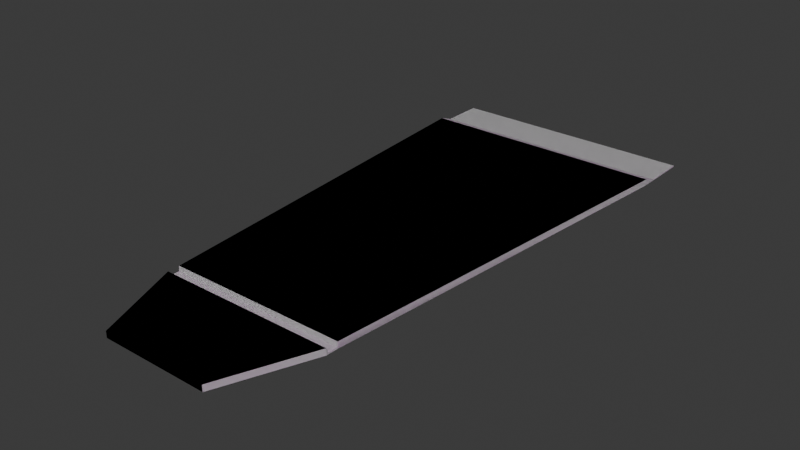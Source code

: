 # Source: trench_1.blend  (saved by Blender 4.0.36; exported with 4.5.12 LTS)
import bpy
from mathutils import Matrix  # noqa: F401  (used for matrix-valued properties, if any)

bpy.ops.wm.read_factory_settings(use_empty=True)
scene = bpy.context.scene
scene.name = 'Scene'

# ---- collections
col_collection = bpy.data.collections.new('Collection'); scene.collection.children.link(col_collection)

# ---- images (referenced by path relative to the original .blend; pixels are not part of the script)
import os
ASSET_DIR = os.environ.get("B2B_ASSET_DIR", "")  # directory of the original .blend (textures are referenced by path, not embedded)
HERE = os.path.dirname(os.path.abspath(__file__))  # packed textures are extracted next to this script under _unpacked/

def load_image(name, relpath, width, height, colorspace="sRGB"):
    """Load a texture the original file referenced (path relative to the .blend, or extracted next to this script)."""
    p = next((c for c in (os.path.join(HERE, relpath), os.path.join(ASSET_DIR, relpath)) if relpath and os.path.exists(c)), "")
    if p:
        img = bpy.data.images.load(p, check_existing=True)
        img.name = name
    else:  # same state as the original file: an image datablock whose file is absent (Cycles renders it pink)
        img = bpy.data.images.new(name, width, height)
        img.source = "FILE"
        img.filepath = "//" + (relpath or name)
    img.colorspace_settings.name = colorspace
    return img
img_dirt_color_png = load_image('dirt_color.png', 'dirt_color.png', 1024, 1024, 'sRGB')

# ---- materials (node trees are filled in below, after node groups)
mat_material = bpy.data.materials.new('Material')
mat_material.use_transparent_shadow = False

# ---- material node trees
mat_material.use_nodes = True; mat_material.node_tree.nodes.clear()
_N = mat_material.node_tree.nodes; _L = mat_material.node_tree.links
n0 = _N.new('ShaderNodeBsdfPrincipled'); n0.name = 'Principled BSDF'; n0.location = (10, 300)
n0.inputs[3].default_value = 1.45
n1 = _N.new('ShaderNodeOutputMaterial'); n1.name = 'Material Output'; n1.location = (300, 300)
n2 = _N.new('ShaderNodeTexImage'); n2.name = 'Image Texture'; n2.location = (-280, 280)
n2.image = img_dirt_color_png
_L.new(n0.outputs[0], n1.inputs[0])
_L.new(n2.outputs[0], n0.inputs[0])
n1.is_active_output = True

# ---- world
world_world = bpy.data.worlds.new('World'); scene.world = world_world
world_world.use_nodes = True; world_world.node_tree.nodes.clear()
_N = world_world.node_tree.nodes; _L = world_world.node_tree.links
n0 = _N.new('ShaderNodeOutputWorld'); n0.name = 'World Output'; n0.location = (300, 300)
n1 = _N.new('ShaderNodeBackground'); n1.name = 'Background'; n1.location = (10, 300)
n1.inputs[0].default_value = (0.05088, 0.05088, 0.05088, 1.0)
_L.new(n1.outputs[0], n0.inputs[0])
n0.is_active_output = True
world_world.color = (0.05088, 0.05088, 0.05088)
world_world.use_sun_shadow = False
world_world.sun_shadow_jitter_overblur = 0.0

# ---- meshes
me_cube_001 = bpy.data.meshes.new('Cube.001')
me_cube_001.from_pydata([(-0.4324, -1.0, -1.526), (-0.4324, -1.0, 1.0), (-1.0, 1.24, -1.526), (-1.0, 1.24, -1.145), (0.4324, -1.0, -1.526), (0.4324, -1.0, 1.0), (1.0, 1.24, -1.526), (1.0, 1.24, -1.145), (-0.7161, -0.6, -1.526), (-0.7161, -0.5974, 1.0), (0.7161, -0.6, -1.526), (0.7161, -0.5974, 1.0), (-0.7131, -0.6451, -1.526), (0.7131, -0.6451, 1.0), (-0.7131, -0.6451, 1.0), (0.7131, -0.6451, -1.526), (-0.7129, -0.6393, -0.9735), (0.7129, -0.6372, -1.526), (-0.7129, -0.6372, -1.526), (0.7129, -0.6393, -0.9735), (-0.7145, -0.5999, -0.9204), (0.7145, -0.6113, -1.526), (-0.7145, -0.6113, -1.526), (0.7145, -0.5999, -0.9204), (-1.002, 1.009, 1.0), (1.002, 1.008, -1.526), (-1.002, 1.008, -1.526), (1.002, 1.009, 1.0), (-1.001, 1.069, -1.175), (1.001, 1.069, -1.526), (-1.001, 1.069, -1.526), (1.001, 1.069, -1.175)], [], [(30, 28, 3, 2), (2, 3, 7, 6), (15, 13, 5, 4), (4, 5, 1, 0), (12, 15, 4, 0), (13, 14, 1, 5), (27, 24, 9, 11), (26, 25, 10, 8), (25, 27, 11, 10), (22, 20, 9, 8), (0, 1, 14, 12), (19, 16, 14, 13), (18, 17, 15, 12), (17, 19, 13, 15), (21, 23, 19, 17), (22, 21, 17, 18), (23, 20, 16, 19), (12, 14, 16, 18), (11, 9, 20, 23), (8, 10, 21, 22), (10, 11, 23, 21), (18, 16, 20, 22), (29, 31, 27, 25), (30, 29, 25, 26), (31, 28, 24, 27), (8, 9, 24, 26), (7, 3, 28, 31), (2, 6, 29, 30), (6, 7, 31, 29), (26, 24, 28, 30)])
_uv = me_cube_001.uv_layers.new(name='UVMap')
_uv.uv.foreach_set('vector', [0.375, 0.2187, 0.625, 0.2187, 0.625, 0.25, 0.375, 0.25, 0.375, 0.25, 0.625, 0.25, 0.625, 0.5, 0.375, 0.5, 0.375, 0.6875, 0.625, 0.6875, 0.625, 0.75, 0.375, 0.75, 0.375, 0.75, 0.625, 0.75, 0.625, 1.0, 0.375, 1.0, 0.125, 0.6875, 0.375, 0.6875, 0.375, 0.75, 0.125, 0.75, 0.625, 0.6875, 0.875, 0.6875, 0.875, 0.75, 0.625, 0.75, 0.625, 0.5625, 0.875, 0.5625, 0.875, 0.625, 0.625, 0.625, 0.125, 0.5625, 0.375, 0.5625, 0.375, 0.625, 0.125, 0.625, 0.375, 0.5625, 0.625, 0.5625, 0.625, 0.625, 0.375, 0.625, 0.375, 0.1093, 0.625, 0.1093, 0.625, 0.125, 0.375, 0.125, 0.375, 0.0, 0.625, 0.0, 0.625, 0.06249, 0.375, 0.06249, 0.625, 0.6563, 0.875, 0.6563, 0.875, 0.6875, 0.625, 0.6875, 0.125, 0.6563, 0.375, 0.6563, 0.375, 0.6875, 0.125, 0.6875, 0.375, 0.6563, 0.625, 0.6563, 0.625, 0.6875, 0.375, 0.6875, 0.375, 0.6407, 0.625, 0.6407, 0.625, 0.6563, 0.375, 0.6563, 0.125, 0.6407, 0.375, 0.6407, 0.375, 0.6563, 0.125, 0.6563, 0.625, 0.6407, 0.875, 0.6407, 0.875, 0.6563, 0.625, 0.6563, 0.375, 0.06249, 0.625, 0.06249, 0.625, 0.09373, 0.375, 0.09373, 0.625, 0.625, 0.875, 0.625, 0.875, 0.6407, 0.625, 0.6407, 0.125, 0.625, 0.375, 0.625, 0.375, 0.6407, 0.125, 0.6407, 0.375, 0.625, 0.625, 0.625, 0.625, 0.6407, 0.375, 0.6407, 0.375, 0.09373, 0.625, 0.09373, 0.625, 0.1093, 0.375, 0.1093, 0.375, 0.5313, 0.625, 0.5313, 0.625, 0.5625, 0.375, 0.5625, 0.125, 0.5313, 0.375, 0.5313, 0.375, 0.5625, 0.125, 0.5625, 0.625, 0.5313, 0.875, 0.5313, 0.875, 0.5625, 0.625, 0.5625, 0.375, 0.125, 0.625, 0.125, 0.625, 0.1875, 0.375, 0.1875, 0.625, 0.5, 0.875, 0.5, 0.875, 0.5313, 0.625, 0.5313, 0.125, 0.5, 0.375, 0.5, 0.375, 0.5313, 0.125, 0.5313, 0.375, 0.5, 0.625, 0.5, 0.625, 0.5313, 0.375, 0.5313, 0.375, 0.1875, 0.625, 0.1875, 0.625, 0.2187, 0.375, 0.2187])
me_cube_001.materials.append(mat_material)
me_cube_001.use_mirror_x = True
me_cube_001.update()
me_cube_003 = bpy.data.meshes.new('Cube.003')
me_cube_003.from_pydata([(-0.4324, -1.0, -1.526), (-0.4324, -1.0, 1.0), (-1.0, 1.24, -1.526), (-1.0, 1.24, -1.145), (0.4324, -1.0, -1.526), (0.4324, -1.0, 1.0), (1.0, 1.24, -1.526), (1.0, 1.24, -1.145), (-0.7161, -0.6, -1.526), (-0.7161, -0.5974, 1.0), (0.7161, -0.6, -1.526), (0.7161, -0.5974, 1.0), (-0.7131, -0.6451, -1.526), (0.7131, -0.6451, 1.0), (-0.7131, -0.6451, 1.0), (0.7131, -0.6451, -1.526), (-0.7129, -0.6393, -0.9735), (0.7129, -0.6372, -1.526), (-0.7129, -0.6372, -1.526), (0.7129, -0.6393, -0.9735), (-0.7145, -0.5999, -0.9204), (0.7145, -0.6113, -1.526), (-0.7145, -0.6113, -1.526), (0.7145, -0.5999, -0.9204), (-1.002, 1.009, 1.0), (1.002, 1.008, -1.526), (-1.002, 1.008, -1.526), (1.002, 1.009, 1.0), (-1.001, 1.069, -1.175), (1.001, 1.069, -1.526), (-1.001, 1.069, -1.526), (1.001, 1.069, -1.175)], [], [(30, 28, 3, 2), (2, 3, 7, 6), (15, 13, 5, 4), (4, 5, 1, 0), (12, 15, 4, 0), (13, 14, 1, 5), (27, 24, 9, 11), (26, 25, 10, 8), (25, 27, 11, 10), (22, 20, 9, 8), (0, 1, 14, 12), (19, 16, 14, 13), (18, 17, 15, 12), (17, 19, 13, 15), (21, 23, 19, 17), (22, 21, 17, 18), (23, 20, 16, 19), (12, 14, 16, 18), (11, 9, 20, 23), (8, 10, 21, 22), (10, 11, 23, 21), (18, 16, 20, 22), (29, 31, 27, 25), (30, 29, 25, 26), (31, 28, 24, 27), (8, 9, 24, 26), (7, 3, 28, 31), (2, 6, 29, 30), (6, 7, 31, 29), (26, 24, 28, 30)])
_uv = me_cube_003.uv_layers.new(name='UVMap')
_uv.uv.foreach_set('vector', [0.375, 0.2187, 0.625, 0.2187, 0.625, 0.25, 0.375, 0.25, 0.375, 0.25, 0.625, 0.25, 0.625, 0.5, 0.375, 0.5, 0.375, 0.6875, 0.625, 0.6875, 0.625, 0.75, 0.375, 0.75, 0.375, 0.75, 0.625, 0.75, 0.625, 1.0, 0.375, 1.0, 0.125, 0.6875, 0.375, 0.6875, 0.375, 0.75, 0.125, 0.75, 0.625, 0.6875, 0.875, 0.6875, 0.875, 0.75, 0.625, 0.75, 0.625, 0.5625, 0.875, 0.5625, 0.875, 0.625, 0.625, 0.625, 0.125, 0.5625, 0.375, 0.5625, 0.375, 0.625, 0.125, 0.625, 0.375, 0.5625, 0.625, 0.5625, 0.625, 0.625, 0.375, 0.625, 0.375, 0.1093, 0.625, 0.1093, 0.625, 0.125, 0.375, 0.125, 0.375, 0.0, 0.625, 0.0, 0.625, 0.06249, 0.375, 0.06249, 0.625, 0.6563, 0.875, 0.6563, 0.875, 0.6875, 0.625, 0.6875, 0.125, 0.6563, 0.375, 0.6563, 0.375, 0.6875, 0.125, 0.6875, 0.375, 0.6563, 0.625, 0.6563, 0.625, 0.6875, 0.375, 0.6875, 0.375, 0.6407, 0.625, 0.6407, 0.625, 0.6563, 0.375, 0.6563, 0.125, 0.6407, 0.375, 0.6407, 0.375, 0.6563, 0.125, 0.6563, 0.625, 0.6407, 0.875, 0.6407, 0.875, 0.6563, 0.625, 0.6563, 0.375, 0.06249, 0.625, 0.06249, 0.625, 0.09373, 0.375, 0.09373, 0.625, 0.625, 0.875, 0.625, 0.875, 0.6407, 0.625, 0.6407, 0.125, 0.625, 0.375, 0.625, 0.375, 0.6407, 0.125, 0.6407, 0.375, 0.625, 0.625, 0.625, 0.625, 0.6407, 0.375, 0.6407, 0.375, 0.09373, 0.625, 0.09373, 0.625, 0.1093, 0.375, 0.1093, 0.375, 0.5313, 0.625, 0.5313, 0.625, 0.5625, 0.375, 0.5625, 0.125, 0.5313, 0.375, 0.5313, 0.375, 0.5625, 0.125, 0.5625, 0.625, 0.5313, 0.875, 0.5313, 0.875, 0.5625, 0.625, 0.5625, 0.375, 0.125, 0.625, 0.125, 0.625, 0.1875, 0.375, 0.1875, 0.625, 0.5, 0.875, 0.5, 0.875, 0.5313, 0.625, 0.5313, 0.125, 0.5, 0.375, 0.5, 0.375, 0.5313, 0.125, 0.5313, 0.375, 0.5, 0.625, 0.5, 0.625, 0.5313, 0.375, 0.5313, 0.375, 0.1875, 0.625, 0.1875, 0.625, 0.2187, 0.375, 0.2187])
me_cube_003.materials.append(None)
me_cube_003.use_mirror_x = True
me_cube_003.update()

# ---- objects
ob_trench = bpy.data.objects.new('Trench', me_cube_001)
ob_trench_colonly = bpy.data.objects.new('Trench-colonly', me_cube_003)

# ---- transforms, parenting, visibility, modifiers, constraints
ob_trench.location = (0.0, 0.0, 0.0)
ob_trench.scale = (50.0, 100.0, 1.0)
ob_trench.use_mesh_mirror_x = True
ob_trench_colonly.location = (0.0, 0.0, 0.0)
ob_trench_colonly.scale = (50.0, 100.0, 1.0)
ob_trench_colonly.use_mesh_mirror_x = True

# ---- collection membership
col_collection.objects.link(ob_trench)
col_collection.objects.link(ob_trench_colonly)

# ---- scene / render settings (as saved in the file)
scene.frame_start = 1; scene.frame_end = 250; scene.frame_set(1)
scene.render.engine = 'BLENDER_EEVEE_NEXT'
scene.cycles.sampling_pattern = 'TABULATED_SOBOL'
bpy.context.view_layer.update()

# ---- added for rendering (the .blend has no active camera and no usable light): camera, sun
cam_auto = bpy.data.cameras.new('AutoCamera')
cam_auto.lens = 50.0
cam_auto.sensor_width = 36.0
cam_auto.clip_end = 3983.88
ob_auto_camera = bpy.data.objects.new('AutoCamera', cam_auto)
scene.collection.objects.link(ob_auto_camera)
ob_auto_camera.location = (227.003, -260.428, 181.339)
ob_auto_camera.rotation_euler = (1.09748, -7.21219e-08, 0.694738)
scene.camera = ob_auto_camera
light_auto_sun = bpy.data.lights.new('AutoSun', 'SUN')
light_auto_sun.energy = 3.0
light_auto_sun.angle = 0.0523599
ob_auto_sun = bpy.data.objects.new('AutoSun', light_auto_sun)
scene.collection.objects.link(ob_auto_sun)
ob_auto_sun.rotation_euler = (0.872665, 0.174533, 0.523599)
bpy.context.view_layer.update()
